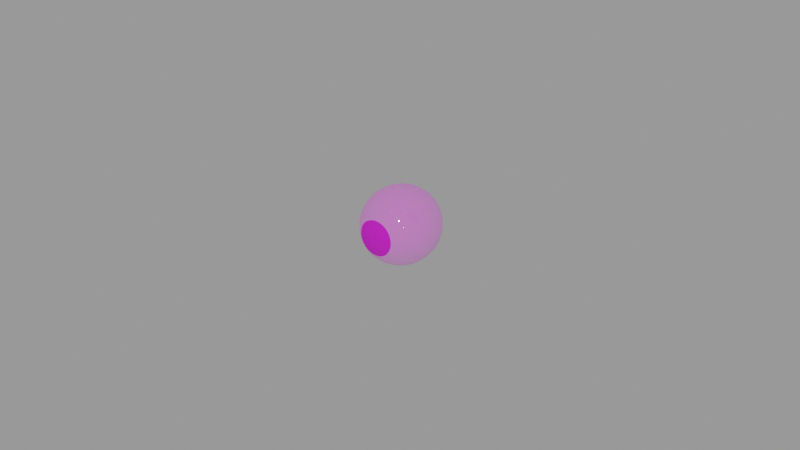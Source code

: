 # Source: eye_-_green_1K_7070adbb-625c-4259-a8e4-39b5cf498907.blend  (saved by Blender 2.92.15; exported with 4.5.12 LTS)
import bpy
from mathutils import Matrix  # noqa: F401  (used for matrix-valued properties, if any)

bpy.ops.wm.read_factory_settings(use_empty=True)
scene = bpy.context.scene
scene.name = 'upload'

# ---- collections
col_eye___green = bpy.data.collections.new('Eye - green'); scene.collection.children.link(col_eye___green)

# ---- images (referenced by path relative to the original .blend; pixels are not part of the script)
import os
ASSET_DIR = os.environ.get("B2B_ASSET_DIR", "")  # directory of the original .blend (textures are referenced by path, not embedded)
HERE = os.path.dirname(os.path.abspath(__file__))  # packed textures are extracted next to this script under _unpacked/

def load_image(name, relpath, width, height, colorspace="sRGB"):
    """Load a texture the original file referenced (path relative to the .blend, or extracted next to this script)."""
    p = next((c for c in (os.path.join(HERE, relpath), os.path.join(ASSET_DIR, relpath)) if relpath and os.path.exists(c)), "")
    if p:
        img = bpy.data.images.load(p, check_existing=True)
        img.name = name
    else:  # same state as the original file: an image datablock whose file is absent (Cycles renders it pink)
        img = bpy.data.images.new(name, width, height)
        img.source = "FILE"
        img.filepath = "//" + (relpath or name)
    img.colorspace_settings.name = colorspace
    return img
img_eyesight2_g00336_robinmixd_jpg = load_image('eyesight2_G00336_RobinmixD.jpg', 'textures_1k/eyesight2_G00336_RobinmixD.jpg', 1024, 1024, 'sRGB')
img_sclera_mask_jpg_001 = load_image('Sclera mask.jpg.001', 'textures_1k/Sclera mask.jpg', 1024, 1024, 'Non-Color')
img_sclera_color2bump_2_jpg = load_image('Sclera color2Bump 2.jpg', 'textures_1k/Sclera color2Bump 2.jpg', 1024, 1024, 'Non-Color')
img_sclera_color2_jpg_001 = load_image('Sclera color2.jpg.001', 'textures_1k/Sclera color2.jpg', 1024, 1024, 'sRGB')

# ---- materials (node trees are filled in below, after node groups)
mat_iris_001 = bpy.data.materials.new('Iris.001')
mat_iris_001.alpha_threshold = 0.0
mat_iris_001.use_transparent_shadow = False
mat_iris_001.roughness = 0.5
mat_eye_001 = bpy.data.materials.new('Eye.001')
mat_eye_001.surface_render_method = 'BLENDED'
mat_eye_001.blend_method = 'BLEND'
mat_eye_001.alpha_threshold = 0.0
mat_eye_001.use_transparency_overlap = False
mat_eye_001.show_transparent_back = False
mat_eye_001.use_transparent_shadow = False
mat_eye_001.roughness = 0.5

# ---- material node trees
mat_iris_001.use_nodes = True; mat_iris_001.node_tree.nodes.clear()
_N = mat_iris_001.node_tree.nodes; _L = mat_iris_001.node_tree.links
n0 = _N.new('ShaderNodeOutputMaterial'); n0.name = 'Material Output'; n0.location = (791, 56)
n1 = _N.new('ShaderNodeBsdfDiffuse'); n1.name = 'Diffuse BSDF'; n1.location = (473, 82)
n1.inputs[1].default_value = 0.07917
n2 = _N.new('ShaderNodeTexImage'); n2.name = 'Image Texture.001'; n2.location = (-78, 215)
n2.width = 140
n2.image = img_eyesight2_g00336_robinmixd_jpg
_L.new(n2.outputs[0], n1.inputs[0])
_L.new(n1.outputs[0], n0.inputs[0])
n0.is_active_output = True
mat_eye_001.use_nodes = True; mat_eye_001.node_tree.nodes.clear()
_N = mat_eye_001.node_tree.nodes; _L = mat_eye_001.node_tree.links
n0 = _N.new('ShaderNodeTexImage'); n0.name = 'Sclera mask.png.001'; n0.location = (-959, 721)
n0.label = 'Sclera mask.png.001'
n0.width = 320
n0.image = img_sclera_mask_jpg_001
n1 = _N.new('ShaderNodeTexCoord'); n1.name = 'Texture Coordinate'; n1.location = (-1190, 568)
n2 = _N.new('ShaderNodeBsdfTransparent'); n2.name = 'Transparent BSDF'; n2.location = (-521, 626)
n3 = _N.new('ShaderNodeMixShader'); n3.name = 'Mix Shader.003'; n3.location = (-233, 681)
n4 = _N.new('ShaderNodeAddShader'); n4.name = 'Add Shader.001'; n4.location = (126, 672)
n5 = _N.new('ShaderNodeOutputMaterial'); n5.name = 'Material Output'; n5.location = (341, 664)
n6 = _N.new('ShaderNodeBsdfDiffuse'); n6.name = 'Diffuse BSDF'; n6.location = (-552, 517)
n6.inputs[1].default_value = 0.03125
n7 = _N.new('ShaderNodeMixShader'); n7.name = 'Shader mischen'; n7.location = (-94, 497)
n8 = _N.new('ShaderNodeBump'); n8.name = 'Bump (Relief)'; n8.location = (-624, 304)
n8.inputs[0].default_value = 0.1091
n8.inputs[1].default_value = 0.1
n8.inputs[2].default_value = 1.0
n9 = _N.new('ShaderNodeBump'); n9.name = 'Bump (Relief).001'; n9.location = (-626, 122)
n9.inputs[0].default_value = 0.05
n9.inputs[1].default_value = 0.1
n9.inputs[2].default_value = 1.0
n10 = _N.new('ShaderNodeBsdfAnisotropic'); n10.name = 'Glossy BSDF'; n10.location = (-342, 217)
n10.distribution = 'BECKMANN'
n10.inputs[0].default_value = (0.06084, 0.06084, 0.06084, 1.0)
n10.inputs[1].default_value = 0.02478
n11 = _N.new('ShaderNodeBsdfAnisotropic'); n11.name = 'Glanz BSDF'; n11.location = (-339, 393)
n11.distribution = 'BECKMANN'
n11.inputs[0].default_value = (0.06125, 0.06125, 0.06125, 1.0)
n11.inputs[1].default_value = 0.06068
n12 = _N.new('ShaderNodeTexImage'); n12.name = 'Bildtexturen'; n12.location = (-1282, 210)
n12.width = 313
n12.image = img_sclera_color2bump_2_jpg
n13 = _N.new('ShaderNodeTexImage'); n13.name = 'Image Texture'; n13.location = (-929, 446)
n13.width = 269
n13.image = img_sclera_color2_jpg_001
_L.new(n1.outputs[2], n0.inputs[0])
_L.new(n13.outputs[0], n6.inputs[0])
_L.new(n2.outputs[0], n3.inputs[1])
_L.new(n3.outputs[0], n4.inputs[0])
_L.new(n4.outputs[0], n5.inputs[0])
_L.new(n0.outputs[0], n3.inputs[0])
_L.new(n6.outputs[0], n3.inputs[2])
_L.new(n12.outputs[0], n8.inputs[3])
_L.new(n8.outputs[0], n6.inputs[2])
_L.new(n9.outputs[0], n10.inputs[4])
_L.new(n12.outputs[0], n9.inputs[3])
_L.new(n7.outputs[0], n4.inputs[1])
_L.new(n0.outputs[0], n7.inputs[0])
_L.new(n10.outputs[0], n7.inputs[2])
_L.new(n11.outputs[0], n7.inputs[1])
n5.is_active_output = True

# ---- meshes
me_data_widowmaker_eyes_iris_002 = bpy.data.meshes.new('Data_Widowmaker_Eyes_Iris.002')
me_data_widowmaker_eyes_iris_002.from_pydata([(0.004218, -0.01131, -3.786e-08), (0.005758, -0.01104, -3.786e-08), (0.001766, -0.009567, -0.001019), (0.003653, -0.01131, -0.001982), (0.004987, -0.01104, -0.003029), (0.001019, -0.009567, -0.001766), (0.002109, -0.01131, -0.003508), (0.002879, -0.01104, -0.005026), (4.819e-09, -0.009567, -0.002039), (4.819e-09, -0.01131, -0.004218), (4.819e-09, -0.01104, -0.005758), (-0.001019, -0.009567, -0.001766), (-0.002109, -0.01131, -0.003508), (-0.002879, -0.01104, -0.005026), (-0.001766, -0.009567, -0.001019), (-0.003653, -0.01131, -0.001982), (-0.004987, -0.01104, -0.003029), (-0.002039, -0.009567, -3.786e-08), (-0.004218, -0.01131, -3.786e-08), (-0.005758, -0.01104, -3.786e-08), (-0.001766, -0.009567, 0.001019), (-0.003653, -0.01131, 0.001982), (-0.004987, -0.01104, 0.003028), (-0.001019, -0.009567, 0.001766), (-0.002109, -0.01131, 0.003508), (-0.002879, -0.01104, 0.005026), (4.819e-09, -0.009567, 0.002039), (4.819e-09, -0.01131, 0.004218), (4.819e-09, -0.01104, 0.005758), (9.929e-09, -0.009533, -3.786e-08), (0.001019, -0.009567, 0.001766), (0.002109, -0.01131, 0.003508), (0.002879, -0.01104, 0.005026), (0.001766, -0.009567, 0.001019), (0.003653, -0.01131, 0.001982), (0.004987, -0.01104, 0.003028), (0.002039, -0.009567, -3.786e-08), (0.005684, -0.01038, -3.786e-08), (0.004922, -0.01038, -0.002842), (0.002842, -0.01038, -0.004922), (4.819e-09, -0.01038, -0.005684), (-0.002842, -0.01038, -0.004922), (-0.004922, -0.01038, -0.002842), (-0.005684, -0.01038, -3.786e-08), (-0.004922, -0.01038, 0.002842), (-0.002842, -0.01038, 0.004922), (4.819e-09, -0.01038, 0.005684), (0.002842, -0.01038, 0.004922), (0.004922, -0.01038, 0.002842), (0.001729, -0.01045, -0.0009982), (0.0009981, -0.01045, -0.001729), (4.819e-09, -0.01045, -0.001996), (-0.0009981, -0.01045, -0.001729), (-0.001729, -0.01045, -0.0009982), (-0.001996, -0.01045, -3.786e-08), (-0.001729, -0.01045, 0.0009979), (-0.0009981, -0.01045, 0.001729), (4.819e-09, -0.01045, 0.001996), (0.0009981, -0.01045, 0.001729), (0.001729, -0.01045, 0.0009979), (0.001996, -0.01045, -3.786e-08), (0.00132, -0.01052, -0.0007621), (0.000762, -0.01052, -0.00132), (4.819e-09, -0.01052, -0.001524), (-0.000762, -0.01052, -0.00132), (-0.00132, -0.01052, -0.0007621), (-0.001524, -0.01052, -3.786e-08), (-0.00132, -0.01052, 0.0007619), (-0.000762, -0.01052, 0.00132), (4.819e-09, -0.01052, 0.001524), (0.000762, -0.01052, 0.00132), (0.00132, -0.01052, 0.0007619), (0.001524, -0.01052, -3.786e-08), (0.001543, -0.01004, -0.0008907), (0.0008907, -0.01004, -0.001543), (4.819e-09, -0.01004, -0.001781), (-0.0008907, -0.01004, -0.001543), (-0.001543, -0.01004, -0.0008907), (-0.001781, -0.01004, -3.786e-08), (-0.001543, -0.01004, 0.0008907), (-0.0008907, -0.01004, 0.001543), (4.819e-09, -0.01004, 0.001781), (0.0008907, -0.01004, 0.001543), (0.001543, -0.01004, 0.0008907), (0.001781, -0.01004, -3.786e-08), (0.004831, -0.0117, -3.786e-08), (0.007014, -0.01018, -3.786e-08), (0.008927, -0.008535, -3.786e-08), (0.0105, -0.006622, -3.786e-08), (0.01166, -0.004439, -3.786e-08), (0.01238, -0.002071, -3.786e-08), (0.01262, 0.0003919, -3.786e-08), (0.01238, 0.002855, -3.786e-08), (0.01166, 0.005223, -3.786e-08), (0.0105, 0.007406, -3.786e-08), (0.008927, 0.009319, -3.786e-08), (0.007014, 0.01089, -3.786e-08), (0.004831, 0.01206, -3.786e-08), (0.002133, -0.01278, -0.001232), (0.004184, -0.0117, -0.002416), (0.006074, -0.01018, -0.003507), (0.007731, -0.008535, -0.004463), (0.009091, -0.006622, -0.005249), (0.0101, -0.004439, -0.005832), (0.01072, -0.002071, -0.006191), (0.01093, 0.0003919, -0.006312), (0.01072, 0.002855, -0.006191), (0.0101, 0.005223, -0.005832), (0.009091, 0.007406, -0.005249), (0.007731, 0.009319, -0.004463), (0.006074, 0.01089, -0.003507), (0.004184, 0.01206, -0.002416), (0.002133, 0.01277, -0.001232), (0.001231, -0.01278, -0.002133), (0.002416, -0.0117, -0.004184), (0.003507, -0.01018, -0.006074), (0.004464, -0.008535, -0.007731), (0.005249, -0.006622, -0.009091), (0.005832, -0.004439, -0.0101), (0.006191, -0.002071, -0.01072), (0.006312, 0.0003919, -0.01093), (0.006191, 0.002855, -0.01072), (0.005832, 0.005223, -0.0101), (0.005249, 0.007406, -0.009091), (0.004464, 0.009319, -0.007731), (0.003507, 0.01089, -0.006074), (0.002416, 0.01206, -0.004184), (0.001231, 0.01277, -0.002133), (-5.402e-09, -0.01278, -0.002463), (-5.402e-09, -0.0117, -0.004831), (-5.402e-09, -0.01018, -0.007014), (-3.698e-09, -0.008535, -0.008927), (-3.698e-09, -0.006622, -0.0105), (-3.698e-09, -0.004439, -0.01166), (-3.698e-09, -0.002071, -0.01238), (-1.995e-09, 0.0003919, -0.01262), (-1.995e-09, 0.002855, -0.01238), (-1.995e-09, 0.005223, -0.01166), (-1.995e-09, 0.007406, -0.0105), (-1.995e-09, 0.009319, -0.008927), (-2.916e-10, 0.01089, -0.007014), (-2.916e-10, 0.01206, -0.004831), (-2.916e-10, 0.01277, -0.002463), (-0.001231, -0.01278, -0.002133), (-0.002416, -0.0117, -0.004184), (-0.003507, -0.01018, -0.006074), (-0.004464, -0.008535, -0.007731), (-0.005249, -0.006622, -0.009091), (-0.005832, -0.004439, -0.0101), (-0.006191, -0.002071, -0.01072), (-0.006312, 0.0003919, -0.01093), (-0.006191, 0.002855, -0.01072), (-0.005832, 0.005223, -0.0101), (-0.005249, 0.007406, -0.009091), (-0.004464, 0.009319, -0.007731), (-0.003507, 0.01089, -0.006074), (-0.002416, 0.01206, -0.004184), (-0.001231, 0.01277, -0.002133), (-0.002133, -0.01278, -0.001232), (-0.004184, -0.0117, -0.002416), (-0.006074, -0.01018, -0.003507), (-0.007731, -0.008535, -0.004463), (-0.009091, -0.006622, -0.005249), (-0.0101, -0.004439, -0.005832), (-0.01072, -0.002071, -0.006191), (-0.01093, 0.0003919, -0.006312), (-0.01072, 0.002855, -0.006191), (-0.0101, 0.005223, -0.005832), (-0.009091, 0.007406, -0.005249), (-0.007731, 0.009319, -0.004463), (-0.006074, 0.01089, -0.003507), (-0.004184, 0.01206, -0.002416), (-0.002133, 0.01277, -0.001232), (-2.916e-10, 0.01302, -3.786e-08), (-0.002463, -0.01278, -3.786e-08), (-0.004831, -0.0117, -3.786e-08), (-0.007014, -0.01018, -3.786e-08), (-0.008927, -0.008535, -3.786e-08), (-0.0105, -0.006622, -3.786e-08), (-0.01166, -0.004439, -3.786e-08), (-0.01238, -0.002071, -3.786e-08), (-0.01262, 0.0003919, -3.786e-08), (-0.01238, 0.002855, -3.786e-08), (-0.01166, 0.005223, -3.786e-08), (-0.0105, 0.007406, -3.786e-08), (-0.008927, 0.009319, -3.786e-08), (-0.007014, 0.01089, -3.786e-08), (-0.004831, 0.01206, -3.786e-08), (-0.002463, 0.01277, -3.786e-08), (-0.002133, -0.01278, 0.001231), (-0.004184, -0.0117, 0.002416), (-0.006074, -0.01018, 0.003507), (-0.007731, -0.008535, 0.004463), (-0.009091, -0.006622, 0.005249), (-0.0101, -0.004439, 0.005832), (-0.01072, -0.002071, 0.006191), (-0.01093, 0.0003919, 0.006312), (-0.01072, 0.002855, 0.006191), (-0.0101, 0.005223, 0.005832), (-0.009091, 0.007406, 0.005249), (-0.007731, 0.009319, 0.004463), (-0.006074, 0.01089, 0.003507), (-0.004184, 0.01206, 0.002416), (-0.002133, 0.01277, 0.001231), (-0.001231, -0.01278, 0.002133), (-0.002416, -0.0117, 0.004184), (-0.003507, -0.01018, 0.006074), (-0.004464, -0.008535, 0.007731), (-0.005249, -0.006622, 0.009091), (-0.005832, -0.004439, 0.0101), (-0.006191, -0.002071, 0.01072), (-0.006312, 0.0003919, 0.01093), (-0.006191, 0.002855, 0.01072), (-0.005832, 0.005223, 0.0101), (-0.005249, 0.007406, 0.009091), (-0.004464, 0.009319, 0.007731), (-0.003507, 0.01089, 0.006074), (-0.002416, 0.01206, 0.004184), (-0.001231, 0.01277, 0.002133), (-5.402e-09, -0.01278, 0.002463), (-5.402e-09, -0.0117, 0.004831), (-5.402e-09, -0.01018, 0.007014), (-3.698e-09, -0.008535, 0.008927), (3.115e-09, -0.006622, 0.0105), (-3.698e-09, -0.004439, 0.01166), (-3.698e-09, -0.002071, 0.01238), (-1.995e-09, 0.0003919, 0.01262), (-1.995e-09, 0.002855, 0.01238), (-1.995e-09, 0.005223, 0.01166), (4.819e-09, 0.007406, 0.0105), (-1.995e-09, 0.009319, 0.008927), (-2.916e-10, 0.01089, 0.007014), (-2.916e-10, 0.01206, 0.004831), (-2.916e-10, 0.01277, 0.002463), (1.412e-09, -0.01327, -3.786e-08), (0.001231, -0.01278, 0.002133), (0.002416, -0.0117, 0.004184), (0.003507, -0.01018, 0.006074), (0.004464, -0.008535, 0.007731), (0.005249, -0.006622, 0.009091), (0.005832, -0.004439, 0.0101), (0.006191, -0.002071, 0.01072), (0.006312, 0.0003919, 0.01093), (0.006191, 0.002855, 0.01072), (0.005832, 0.005223, 0.0101), (0.005249, 0.007406, 0.009091), (0.004464, 0.009319, 0.007731), (0.003507, 0.01089, 0.006074), (0.002416, 0.01206, 0.004184), (0.001231, 0.01277, 0.002133), (0.002133, -0.01278, 0.001231), (0.004184, -0.0117, 0.002416), (0.006074, -0.01018, 0.003507), (0.007731, -0.008535, 0.004463), (0.009091, -0.006622, 0.005249), (0.0101, -0.004439, 0.005832), (0.01072, -0.002071, 0.006191), (0.01093, 0.0003919, 0.006312), (0.01072, 0.002855, 0.006191), (0.0101, 0.005223, 0.005832), (0.009091, 0.007406, 0.005249), (0.007731, 0.009319, 0.004463), (0.006074, 0.01089, 0.003507), (0.004184, 0.01206, 0.002416), (0.002133, 0.01277, 0.001231), (0.002463, -0.01278, -3.786e-08), (0.002463, 0.01277, -3.786e-08), (0.005774, -0.01104, -3.786e-08), (0.005001, -0.01104, -0.002887), (0.002887, -0.01104, -0.005), (-5.402e-09, -0.01104, -0.005774), (-0.002887, -0.01104, -0.005), (-0.005001, -0.01104, -0.002887), (-0.005774, -0.01104, -3.786e-08), (-0.005001, -0.01104, 0.002887), (-0.002887, -0.01104, 0.005001), (-5.402e-09, -0.01104, 0.005774), (0.002887, -0.01104, 0.005001), (0.005001, -0.01104, 0.002887)], [], [(84, 36, 2, 73), (37, 0, 3, 38), (29, 11, 8, 5), (73, 2, 5, 74), (38, 3, 6, 39), (29, 17, 14, 11), (74, 5, 8, 75), (39, 6, 9, 40), (75, 8, 11, 76), (40, 9, 12, 41), (29, 23, 20, 17), (76, 11, 14, 77), (41, 12, 15, 42), (77, 14, 17, 78), (42, 15, 18, 43), (29, 30, 26, 23), (78, 17, 20, 79), (43, 18, 21, 44), (44, 21, 24, 45), (79, 20, 23, 80), (29, 36, 33, 30), (80, 23, 26, 81), (45, 24, 27, 46), (46, 27, 31, 47), (81, 26, 30, 82), (82, 30, 33, 83), (47, 31, 34, 48), (83, 33, 36, 84), (48, 34, 0, 37), (35, 48, 37, 1), (32, 47, 48, 35), (28, 46, 47, 32), (25, 45, 46, 28), (22, 44, 45, 25), (19, 43, 44, 22), (16, 42, 43, 19), (13, 41, 42, 16), (10, 40, 41, 13), (7, 39, 40, 10), (4, 38, 39, 7), (1, 37, 38, 4), (29, 5, 2, 36), (34, 59, 60, 0), (31, 58, 59, 34), (27, 57, 58, 31), (24, 56, 57, 27), (21, 55, 56, 24), (18, 54, 55, 21), (15, 53, 54, 18), (12, 52, 53, 15), (9, 51, 52, 12), (6, 50, 51, 9), (3, 49, 50, 6), (0, 60, 49, 3), (59, 71, 72, 60), (58, 70, 71, 59), (57, 69, 70, 58), (56, 68, 69, 57), (55, 67, 68, 56), (54, 66, 67, 55), (53, 65, 66, 54), (52, 64, 65, 53), (51, 63, 64, 52), (50, 62, 63, 51), (49, 61, 62, 50), (60, 72, 61, 49), (71, 83, 84, 72), (70, 82, 83, 71), (69, 81, 82, 70), (68, 80, 81, 69), (67, 79, 80, 68), (66, 78, 79, 67), (65, 77, 78, 66), (64, 76, 77, 65), (63, 75, 76, 64), (62, 74, 75, 63), (61, 73, 74, 62), (72, 84, 73, 61), (92, 91, 105, 106), (85, 265, 98, 99), (93, 92, 106, 107), (267, 85, 99, 268), (94, 93, 107, 108), (87, 86, 100, 101), (95, 94, 108, 109), (88, 87, 101, 102), (96, 95, 109, 110), (89, 88, 102, 103), (97, 96, 110, 111), (90, 89, 103, 104), (266, 97, 111, 112), (91, 90, 104, 105), (234, 143, 128, 113), (173, 266, 112), (105, 104, 119, 120), (173, 112, 127), (106, 105, 120, 121), (99, 98, 113, 114), (107, 106, 121, 122), (268, 99, 114, 269), (108, 107, 122, 123), (101, 100, 115, 116), (109, 108, 123, 124), (102, 101, 116, 117), (110, 109, 124, 125), (103, 102, 117, 118), (111, 110, 125, 126), (104, 103, 118, 119), (112, 111, 126, 127), (124, 123, 138, 139), (117, 116, 131, 132), (125, 124, 139, 140), (118, 117, 132, 133), (126, 125, 140, 141), (119, 118, 133, 134), (127, 126, 141, 142), (120, 119, 134, 135), (234, 174, 158, 143), (173, 127, 142), (121, 120, 135, 136), (114, 113, 128, 129), (122, 121, 136, 137), (269, 114, 129, 270), (123, 122, 137, 138), (116, 115, 130, 131), (173, 142, 157), (136, 135, 150, 151), (129, 128, 143, 144), (137, 136, 151, 152), (270, 129, 144, 271), (138, 137, 152, 153), (131, 130, 145, 146), (139, 138, 153, 154), (132, 131, 146, 147), (140, 139, 154, 155), (133, 132, 147, 148), (141, 140, 155, 156), (134, 133, 148, 149), (142, 141, 156, 157), (135, 134, 149, 150), (147, 146, 161, 162), (155, 154, 169, 170), (148, 147, 162, 163), (156, 155, 170, 171), (149, 148, 163, 164), (157, 156, 171, 172), (150, 149, 164, 165), (234, 204, 189, 174), (173, 157, 172), (151, 150, 165, 166), (144, 143, 158, 159), (152, 151, 166, 167), (271, 144, 159, 272), (153, 152, 167, 168), (146, 145, 160, 161), (154, 153, 168, 169), (166, 165, 181, 182), (159, 158, 174, 175), (167, 166, 182, 183), (272, 159, 175, 273), (168, 167, 183, 184), (161, 160, 176, 177), (169, 168, 184, 185), (162, 161, 177, 178), (170, 169, 185, 186), (163, 162, 178, 179), (171, 170, 186, 187), (164, 163, 179, 180), (172, 171, 187, 188), (165, 164, 180, 181), (173, 172, 188), (186, 185, 200, 201), (179, 178, 193, 194), (187, 186, 201, 202), (180, 179, 194, 195), (188, 187, 202, 203), (181, 180, 195, 196), (234, 235, 219, 204), (173, 188, 203), (182, 181, 196, 197), (175, 174, 189, 190), (183, 182, 197, 198), (273, 175, 190, 274), (184, 183, 198, 199), (177, 176, 191, 192), (185, 184, 199, 200), (178, 177, 192, 193), (198, 197, 212, 213), (274, 190, 205, 275), (199, 198, 213, 214), (192, 191, 206, 207), (200, 199, 214, 215), (193, 192, 207, 208), (201, 200, 215, 216), (194, 193, 208, 209), (202, 201, 216, 217), (195, 194, 209, 210), (203, 202, 217, 218), (196, 195, 210, 211), (173, 203, 218), (197, 196, 211, 212), (190, 189, 204, 205), (217, 216, 231, 232), (210, 209, 224, 225), (218, 217, 232, 233), (211, 210, 225, 226), (234, 265, 250, 235), (173, 218, 233), (212, 211, 226, 227), (205, 204, 219, 220), (213, 212, 227, 228), (275, 205, 220, 276), (214, 213, 228, 229), (207, 206, 221, 222), (215, 214, 229, 230), (208, 207, 222, 223), (216, 215, 230, 231), (209, 208, 223, 224), (276, 220, 236, 277), (229, 228, 244, 245), (222, 221, 237, 238), (230, 229, 245, 246), (223, 222, 238, 239), (231, 230, 246, 247), (224, 223, 239, 240), (232, 231, 247, 248), (225, 224, 240, 241), (233, 232, 248, 249), (226, 225, 241, 242), (173, 233, 249), (227, 226, 242, 243), (220, 219, 235, 236), (228, 227, 243, 244), (241, 240, 255, 256), (249, 248, 263, 264), (242, 241, 256, 257), (173, 249, 264), (243, 242, 257, 258), (236, 235, 250, 251), (244, 243, 258, 259), (277, 236, 251, 278), (245, 244, 259, 260), (238, 237, 252, 253), (246, 245, 260, 261), (239, 238, 253, 254), (247, 246, 261, 262), (240, 239, 254, 255), (248, 247, 262, 263), (260, 259, 93, 94), (253, 252, 86, 87), (261, 260, 94, 95), (254, 253, 87, 88), (262, 261, 95, 96), (255, 254, 88, 89), (263, 262, 96, 97), (256, 255, 89, 90), (264, 263, 97, 266), (257, 256, 90, 91), (173, 264, 266), (258, 257, 91, 92), (251, 250, 265, 85), (259, 258, 92, 93), (278, 251, 85, 267), (252, 278, 267, 86), (237, 277, 278, 252), (221, 276, 277, 237), (206, 275, 276, 221), (191, 274, 275, 206), (176, 273, 274, 191), (160, 272, 273, 176), (145, 271, 272, 160), (130, 270, 271, 145), (115, 269, 270, 130), (100, 268, 269, 115), (86, 267, 268, 100), (234, 113, 98, 265)])
me_data_widowmaker_eyes_iris_002.polygons.foreach_set('use_smooth', [True] * 276)
me_data_widowmaker_eyes_iris_002.polygons.foreach_set('material_index', [0, 0, 0, 0, 0, 0, 0, 0, 0, 0, 0, 0, 0, 0, 0, 0, 0, 0, 0, 0, 0, 0, 0, 0, 0, 0, 0, 0, 0, 0, 0, 0, 0, 0, 0, 0, 0, 0, 0, 0, 0, 0, 0, 0, 0, 0, 0, 0, 0, 0, 0, 0, 0, 0, 0, 0, 0, 0, 0, 0, 0, 0, 0, 0, 0, 0, 0, 0, 0, 0, 0, 0, 0, 0, 0, 0, 0, 0, 1, 1, 1, 1, 1, 1, 1, 1, 1, 1, 1, 1, 1, 1, 1, 1, 1, 1, 1, 1, 1, 1, 1, 1, 1, 1, 1, 1, 1, 1, 1, 1, 1, 1, 1, 1, 1, 1, 1, 1, 1, 1, 1, 1, 1, 1, 1, 1, 1, 1, 1, 1, 1, 1, 1, 1, 1, 1, 1, 1, 1, 1, 1, 1, 1, 1, 1, 1, 1, 1, 1, 1, 1, 1, 1, 1, 1, 1, 1, 1, 1, 1, 1, 1, 1, 1, 1, 1, 1, 1, 1, 1, 1, 1, 1, 1, 1, 1, 1, 1, 1, 1, 1, 1, 1, 1, 1, 1, 1, 1, 1, 1, 1, 1, 1, 1, 1, 1, 1, 1, 1, 1, 1, 1, 1, 1, 1, 1, 1, 1, 1, 1, 1, 1, 1, 1, 1, 1, 1, 1, 1, 1, 1, 1, 1, 1, 1, 1, 1, 1, 1, 1, 1, 1, 1, 1, 1, 1, 1, 1, 1, 1, 1, 1, 1, 1, 1, 1, 1, 1, 1, 1, 1, 1, 1, 1, 1, 1, 1, 1, 1, 1, 1, 1, 1, 1, 1, 1, 1, 1, 1, 1, 1, 1, 1, 1, 1, 1])
_uv = me_data_widowmaker_eyes_iris_002.uv_layers.new(name='UVMap')
_uv.uv.foreach_set('vector', [0.4851, 0.5138, 0.4893, 0.51, 0.4959, 0.5142, 0.4943, 0.5195, 9.997e-05, 0.3655, 0.1501, 0.4059, 0.151, 0.5826, 9.997e-05, 0.6343, 0.5, 0.4995, 0.5145, 0.5035, 0.5107, 0.5104, 0.5038, 0.5141, 0.4943, 0.5195, 0.4959, 0.5142, 0.5038, 0.5141, 0.505, 0.5195, 9.997e-05, 0.6343, 0.151, 0.5826, 0.2452, 0.7451, 0.1348, 0.8661, 0.5, 0.4995, 0.5107, 0.489, 0.5148, 0.4957, 0.5145, 0.5035, 0.505, 0.5195, 0.5038, 0.5141, 0.5107, 0.5104, 0.5144, 0.5144, 0.1348, 0.8661, 0.2452, 0.7451, 0.4053, 0.8513, 0.3656, 0.9987, 0.5144, 0.5144, 0.5107, 0.5104, 0.5145, 0.5035, 0.5199, 0.5052, 0.3656, 0.9987, 0.4053, 0.8513, 0.5971, 0.8398, 0.6319, 0.9999, 0.5, 0.4995, 0.4962, 0.4849, 0.5041, 0.4848, 0.5107, 0.489, 0.5199, 0.5052, 0.5145, 0.5035, 0.5148, 0.4957, 0.5202, 0.4945, 0.6319, 0.9999, 0.5971, 0.8398, 0.7601, 0.7465, 0.8648, 0.867, 0.5202, 0.4945, 0.5148, 0.4957, 0.5107, 0.489, 0.5149, 0.4851, 0.8648, 0.867, 0.7601, 0.7465, 0.8496, 0.5941, 0.9997, 0.6344, 0.5, 0.4995, 0.4855, 0.4955, 0.4893, 0.4886, 0.4962, 0.4849, 0.5149, 0.4851, 0.5107, 0.489, 0.5041, 0.4848, 0.5057, 0.4795, 0.9997, 0.6344, 0.8496, 0.5941, 0.8487, 0.4173, 0.9997, 0.3655, 0.9997, 0.3655, 0.8487, 0.4173, 0.7545, 0.2548, 0.8649, 0.1337, 0.5057, 0.4795, 0.5041, 0.4848, 0.4962, 0.4849, 0.495, 0.4794, 0.5, 0.4995, 0.4893, 0.51, 0.4852, 0.5033, 0.4855, 0.4955, 0.495, 0.4794, 0.4962, 0.4849, 0.4893, 0.4886, 0.4856, 0.4845, 0.8649, 0.1337, 0.7545, 0.2548, 0.5943, 0.1486, 0.634, 0.001134, 0.634, 0.001134, 0.5943, 0.1486, 0.4026, 0.1602, 0.3677, 9.997e-05, 0.4856, 0.4845, 0.4893, 0.4886, 0.4855, 0.4955, 0.4801, 0.4938, 0.4801, 0.4938, 0.4855, 0.4955, 0.4852, 0.5033, 0.4798, 0.5045, 0.3677, 9.997e-05, 0.4026, 0.1602, 0.2396, 0.2535, 0.1349, 0.133, 0.4798, 0.5045, 0.4852, 0.5033, 0.4893, 0.51, 0.4851, 0.5138, 0.1349, 0.133, 0.2396, 0.2535, 0.1501, 0.4059, 9.997e-05, 0.3655, 0.4697, 0.4697, 0.4726, 0.4736, 0.4644, 0.4902, 0.4596, 0.4891, 0.4873, 0.4595, 0.4883, 0.464, 0.4726, 0.4736, 0.4697, 0.4697, 0.5073, 0.4599, 0.5061, 0.4641, 0.4883, 0.464, 0.4873, 0.4595, 0.5249, 0.4699, 0.5217, 0.4733, 0.5061, 0.4641, 0.5073, 0.4599, 0.5356, 0.4876, 0.5311, 0.4898, 0.5217, 0.4733, 0.5249, 0.4699, 0.5356, 0.51, 0.5308, 0.5088, 0.5311, 0.4898, 0.5356, 0.4876, 0.5255, 0.5294, 0.5226, 0.5254, 0.5308, 0.5088, 0.5356, 0.51, 0.5079, 0.5396, 0.5069, 0.535, 0.5226, 0.5254, 0.5255, 0.5294, 0.4879, 0.5391, 0.489, 0.535, 0.5069, 0.535, 0.5079, 0.5396, 0.4703, 0.5292, 0.4735, 0.5257, 0.489, 0.535, 0.4879, 0.5391, 0.4596, 0.5114, 0.4641, 0.5092, 0.4735, 0.5257, 0.4703, 0.5292, 0.4596, 0.4891, 0.4644, 0.4902, 0.4641, 0.5092, 0.4596, 0.5114, 0.5, 0.4995, 0.5038, 0.5141, 0.4959, 0.5142, 0.4893, 0.51, 0.2396, 0.2535, 0.3838, 0.3835, 0.3408, 0.4572, 0.1501, 0.4059, 0.4026, 0.1602, 0.4576, 0.3415, 0.3838, 0.3835, 0.2396, 0.2535, 0.5943, 0.1486, 0.5426, 0.341, 0.4576, 0.3415, 0.4026, 0.1602, 0.7545, 0.2548, 0.616, 0.384, 0.5426, 0.341, 0.5943, 0.1486, 0.8487, 0.4173, 0.6587, 0.4574, 0.616, 0.384, 0.7545, 0.2548, 0.8496, 0.5941, 0.6589, 0.5428, 0.6587, 0.4574, 0.8487, 0.4173, 0.7601, 0.7465, 0.6159, 0.6165, 0.6589, 0.5428, 0.8496, 0.5941, 0.5971, 0.8398, 0.5422, 0.6585, 0.6159, 0.6165, 0.7601, 0.7465, 0.4053, 0.8513, 0.457, 0.6589, 0.5422, 0.6585, 0.5971, 0.8398, 0.2452, 0.7451, 0.3838, 0.6158, 0.457, 0.6589, 0.4053, 0.8513, 0.151, 0.5826, 0.341, 0.5425, 0.3838, 0.6158, 0.2452, 0.7451, 0.1501, 0.4059, 0.3408, 0.4572, 0.341, 0.5425, 0.151, 0.5826, 0.3838, 0.3835, 0.4114, 0.4114, 0.3788, 0.4675, 0.3408, 0.4572, 0.4576, 0.3415, 0.4676, 0.3792, 0.4114, 0.4114, 0.3838, 0.3835, 0.5426, 0.341, 0.5323, 0.3791, 0.4676, 0.3792, 0.4576, 0.3415, 0.616, 0.384, 0.5884, 0.4115, 0.5323, 0.3791, 0.5426, 0.341, 0.6587, 0.4574, 0.6207, 0.4675, 0.5884, 0.4115, 0.616, 0.384, 0.6589, 0.5428, 0.6208, 0.5325, 0.6207, 0.4675, 0.6587, 0.4574, 0.6159, 0.6165, 0.5882, 0.5886, 0.6208, 0.5325, 0.6589, 0.5428, 0.5422, 0.6585, 0.5321, 0.6208, 0.5882, 0.5886, 0.6159, 0.6165, 0.457, 0.6589, 0.4674, 0.6209, 0.5321, 0.6208, 0.5422, 0.6585, 0.3838, 0.6158, 0.4114, 0.5883, 0.4674, 0.6209, 0.457, 0.6589, 0.341, 0.5425, 0.379, 0.5323, 0.4114, 0.5883, 0.3838, 0.6158, 0.3408, 0.4572, 0.3788, 0.4675, 0.379, 0.5323, 0.341, 0.5425, 0.4716, 0.5068, 0.4798, 0.5045, 0.4851, 0.5138, 0.4791, 0.5201, 0.4717, 0.4917, 0.4801, 0.4938, 0.4798, 0.5045, 0.4716, 0.5068, 0.4794, 0.4785, 0.4856, 0.4845, 0.4801, 0.4938, 0.4717, 0.4917, 0.4926, 0.4711, 0.495, 0.4794, 0.4856, 0.4845, 0.4794, 0.4785, 0.5079, 0.4712, 0.5057, 0.4795, 0.495, 0.4794, 0.4926, 0.4711, 0.5209, 0.4789, 0.5149, 0.4851, 0.5057, 0.4795, 0.5079, 0.4712, 0.5284, 0.4921, 0.5202, 0.4945, 0.5149, 0.4851, 0.5209, 0.4789, 0.5283, 0.5073, 0.5199, 0.5052, 0.5202, 0.4945, 0.5284, 0.4921, 0.5206, 0.5204, 0.5144, 0.5144, 0.5199, 0.5052, 0.5283, 0.5073, 0.5074, 0.5279, 0.505, 0.5195, 0.5144, 0.5144, 0.5206, 0.5204, 0.4921, 0.5278, 0.4943, 0.5195, 0.505, 0.5195, 0.5074, 0.5279, 0.4791, 0.5201, 0.4851, 0.5138, 0.4943, 0.5195, 0.4921, 0.5278, 0.9512, 0.6091, 0.9975, 0.6345, 0.9308, 0.8653, 0.8971, 0.7971, 0.204, 0.5264, 0.2281, 0.5129, 0.234, 0.532, 0.2166, 0.5676, 0.9124, 0.5872, 0.9512, 0.6091, 0.8971, 0.7971, 0.869, 0.7393, 0.1916, 0.5333, 0.204, 0.5264, 0.2166, 0.5676, 0.2076, 0.5861, 0.8789, 0.5684, 0.9124, 0.5872, 0.869, 0.7393, 0.8447, 0.6896, 0.1486, 0.5567, 0.1762, 0.5419, 0.1964, 0.6089, 0.1762, 0.6494, 0.8492, 0.5521, 0.8789, 0.5684, 0.8447, 0.6896, 0.823, 0.6457, 0.1187, 0.5724, 0.1486, 0.5567, 0.1762, 0.6494, 0.1542, 0.6928, 0.8222, 0.5376, 0.8492, 0.5521, 0.823, 0.6457, 0.8033, 0.6061, 0.08484, 0.5897, 0.1187, 0.5724, 0.1542, 0.6928, 0.1292, 0.7417, 0.7969, 0.5246, 0.8222, 0.5376, 0.8033, 0.6061, 0.7847, 0.5696, 0.04556, 0.6097, 0.08484, 0.5897, 0.1292, 0.7417, 0.1002, 0.7983, 0.7727, 0.5126, 0.7969, 0.5246, 0.7847, 0.5696, 0.7667, 0.535, -0.001071, 0.634, 0.04556, 0.6097, 0.1002, 0.7983, 0.0659, 0.866, 0.2489, 0.5001, 0.2648, 0.5297, 0.2553, 0.5417, 0.244, 0.5425, 0.7488, 0.5012, 0.7727, 0.5126, 0.7667, 0.535, 0.0659, 0.866, 0.1002, 0.7983, 0.1947, 0.907, 0.1819, 0.9999, 0.7488, 0.5012, 0.7667, 0.535, 0.7558, 0.5484, 0.8971, 0.7971, 0.9308, 0.8653, 0.8154, 0.9986, 0.8033, 0.9058, 0.2166, 0.5676, 0.234, 0.532, 0.244, 0.5425, 0.2378, 0.5908, 0.869, 0.7393, 0.8971, 0.7971, 0.8033, 0.9058, 0.7934, 0.8276, 0.2076, 0.5861, 0.2166, 0.5676, 0.2378, 0.5908, 0.2346, 0.6158, 0.8447, 0.6896, 0.869, 0.7393, 0.7934, 0.8276, 0.7847, 0.7602, 0.1762, 0.6494, 0.1964, 0.6089, 0.2306, 0.6468, 0.2233, 0.702, 0.823, 0.6457, 0.8447, 0.6896, 0.7847, 0.7602, 0.777, 0.7006, 0.1542, 0.6928, 0.1762, 0.6494, 0.2233, 0.702, 0.2151, 0.7616, 0.8033, 0.6061, 0.823, 0.6457, 0.777, 0.7006, 0.7697, 0.6466, 0.1292, 0.7417, 0.1542, 0.6928, 0.2151, 0.7616, 0.2056, 0.8289, 0.7847, 0.5696, 0.8033, 0.6061, 0.7697, 0.6466, 0.7628, 0.5963, 0.1002, 0.7983, 0.1292, 0.7417, 0.2056, 0.8289, 0.1947, 0.907, 0.7667, 0.535, 0.7847, 0.5696, 0.7628, 0.5963, 0.7558, 0.5484, 0.777, 0.7006, 0.7847, 0.7602, 0.7152, 0.7615, 0.7234, 0.7021, 0.2151, 0.7616, 0.2233, 0.702, 0.2772, 0.7005, 0.285, 0.7604, 0.7697, 0.6466, 0.777, 0.7006, 0.7234, 0.7021, 0.7306, 0.648, 0.2056, 0.8289, 0.2151, 0.7616, 0.285, 0.7604, 0.2936, 0.8281, 0.7628, 0.5963, 0.7697, 0.6466, 0.7306, 0.648, 0.7371, 0.5976, 0.1947, 0.907, 0.2056, 0.8289, 0.2936, 0.8281, 0.3036, 0.9066, 0.7558, 0.5484, 0.7628, 0.5963, 0.7371, 0.5976, 0.7431, 0.5491, 0.1819, 0.9999, 0.1947, 0.907, 0.3036, 0.9066, 0.3158, 0.9999, 0.2489, 0.5001, 0.2696, 0.4873, 0.2701, 0.5098, 0.2648, 0.5297, 0.7488, 0.5012, 0.7558, 0.5484, 0.7431, 0.5491, 0.8033, 0.9058, 0.8154, 0.9986, 0.6822, 0.9986, 0.6949, 0.9061, 0.2378, 0.5908, 0.244, 0.5425, 0.2553, 0.5417, 0.262, 0.5897, 0.7934, 0.8276, 0.8033, 0.9058, 0.6949, 0.9061, 0.7058, 0.8285, 0.2346, 0.6158, 0.2378, 0.5908, 0.262, 0.5897, 0.2654, 0.6145, 0.7847, 0.7602, 0.7934, 0.8276, 0.7058, 0.8285, 0.7152, 0.7615, 0.2233, 0.702, 0.2306, 0.6468, 0.2698, 0.6454, 0.2772, 0.7005, 0.7488, 0.5012, 0.7431, 0.5491, 0.7319, 0.537, 0.6949, 0.9061, 0.6822, 0.9986, 0.5668, 0.8653, 0.6009, 0.798, 0.262, 0.5897, 0.2553, 0.5417, 0.2648, 0.5297, 0.2826, 0.5645, 0.7058, 0.8285, 0.6949, 0.9061, 0.6009, 0.798, 0.6298, 0.7416, 0.2654, 0.6145, 0.262, 0.5897, 0.2826, 0.5645, 0.2918, 0.5826, 0.7152, 0.7615, 0.7058, 0.8285, 0.6298, 0.7416, 0.6546, 0.693, 0.2772, 0.7005, 0.2698, 0.6454, 0.3033, 0.605, 0.3235, 0.6453, 0.7234, 0.7021, 0.7152, 0.7615, 0.6546, 0.693, 0.6766, 0.6498, 0.285, 0.7604, 0.2772, 0.7005, 0.3235, 0.6453, 0.3452, 0.6894, 0.7306, 0.648, 0.7234, 0.7021, 0.6766, 0.6498, 0.6963, 0.6102, 0.2936, 0.8281, 0.285, 0.7604, 0.3452, 0.6894, 0.3696, 0.7394, 0.7371, 0.5976, 0.7306, 0.648, 0.6963, 0.6102, 0.7146, 0.573, 0.3036, 0.9066, 0.2936, 0.8281, 0.3696, 0.7394, 0.3979, 0.7974, 0.7431, 0.5491, 0.7371, 0.5976, 0.7146, 0.573, 0.7319, 0.537, 0.3158, 0.9999, 0.3036, 0.9066, 0.3979, 0.7974, 0.4318, 0.866, 0.3452, 0.6894, 0.3235, 0.6453, 0.3498, 0.5512, 0.3796, 0.5676, 0.6963, 0.6102, 0.6766, 0.6498, 0.6491, 0.5577, 0.6761, 0.5432, 0.3696, 0.7394, 0.3452, 0.6894, 0.3796, 0.5676, 0.4133, 0.5865, 0.7146, 0.573, 0.6963, 0.6102, 0.6761, 0.5432, 0.7012, 0.5292, 0.3979, 0.7974, 0.3696, 0.7394, 0.4133, 0.5865, 0.4523, 0.6085, 0.7319, 0.537, 0.7146, 0.573, 0.7012, 0.5292, 0.7252, 0.5154, 0.4318, 0.866, 0.3979, 0.7974, 0.4523, 0.6085, 0.4988, 0.634, 0.2489, 0.5001, 0.2537, 0.4577, 0.2637, 0.4682, 0.2696, 0.4873, 0.7488, 0.5012, 0.7319, 0.537, 0.7252, 0.5154, 0.6009, 0.798, 0.5668, 0.8653, 0.5001, 0.6345, 0.5465, 0.6103, 0.2826, 0.5645, 0.2648, 0.5297, 0.2701, 0.5098, 0.2942, 0.5221, 0.6298, 0.7416, 0.6009, 0.798, 0.5465, 0.6103, 0.5856, 0.5904, 0.2918, 0.5826, 0.2826, 0.5645, 0.2942, 0.5221, 0.3067, 0.5286, 0.6546, 0.693, 0.6298, 0.7416, 0.5856, 0.5904, 0.6193, 0.5732, 0.3235, 0.6453, 0.3033, 0.605, 0.3222, 0.5365, 0.3498, 0.5512, 0.6766, 0.6498, 0.6546, 0.693, 0.6193, 0.5732, 0.6491, 0.5577, 0.5465, 0.6103, 0.5001, 0.6345, 0.5001, 0.368, 0.5463, 0.3934, 0.2942, 0.5221, 0.2701, 0.5098, 0.2696, 0.4873, 0.2937, 0.4738, 0.5856, 0.5904, 0.5465, 0.6103, 0.5463, 0.3934, 0.5852, 0.4153, 0.3067, 0.5286, 0.2942, 0.5221, 0.2937, 0.4738, 0.3061, 0.4669, 0.6193, 0.5732, 0.5856, 0.5904, 0.5852, 0.4153, 0.6187, 0.434, 0.3498, 0.5512, 0.3222, 0.5365, 0.3215, 0.4583, 0.3491, 0.4434, 0.6491, 0.5577, 0.6193, 0.5732, 0.6187, 0.434, 0.6483, 0.4504, 0.3796, 0.5676, 0.3498, 0.5512, 0.3491, 0.4434, 0.379, 0.4278, 0.6761, 0.5432, 0.6491, 0.5577, 0.6483, 0.4504, 0.6754, 0.4649, 0.4133, 0.5865, 0.3796, 0.5676, 0.379, 0.4278, 0.4129, 0.4105, 0.7012, 0.5292, 0.6761, 0.5432, 0.6754, 0.4649, 0.7006, 0.4779, 0.4523, 0.6085, 0.4133, 0.5865, 0.4129, 0.4105, 0.4521, 0.3905, 0.7252, 0.5154, 0.7012, 0.5292, 0.7006, 0.4779, 0.7248, 0.4899, 0.4988, 0.634, 0.4523, 0.6085, 0.4521, 0.3905, 0.4988, 0.3662, 0.7488, 0.5012, 0.7252, 0.5154, 0.7248, 0.4899, 0.6754, 0.4649, 0.6483, 0.4504, 0.6745, 0.3568, 0.6943, 0.3964, 0.4129, 0.4105, 0.379, 0.4278, 0.3435, 0.3073, 0.3685, 0.2585, 0.7006, 0.4779, 0.6754, 0.4649, 0.6943, 0.3964, 0.7129, 0.4329, 0.4521, 0.3905, 0.4129, 0.4105, 0.3685, 0.2585, 0.3975, 0.2019, 0.7248, 0.4899, 0.7006, 0.4779, 0.7129, 0.4329, 0.7309, 0.4675, 0.4988, 0.3662, 0.4521, 0.3905, 0.3975, 0.2019, 0.4318, 0.1342, 0.2489, 0.5001, 0.2329, 0.4705, 0.2424, 0.4585, 0.2537, 0.4577, 0.7488, 0.5012, 0.7248, 0.4899, 0.7309, 0.4675, 0.5463, 0.3934, 0.5001, 0.368, 0.5667, 0.1372, 0.6004, 0.2054, 0.2937, 0.4738, 0.2696, 0.4873, 0.2637, 0.4682, 0.2811, 0.4325, 0.5852, 0.4153, 0.5463, 0.3934, 0.6004, 0.2054, 0.6286, 0.2632, 0.3061, 0.4669, 0.2937, 0.4738, 0.2811, 0.4325, 0.2901, 0.4141, 0.6187, 0.434, 0.5852, 0.4153, 0.6286, 0.2632, 0.6529, 0.3129, 0.3491, 0.4434, 0.3215, 0.4583, 0.3013, 0.3912, 0.3215, 0.3508, 0.6483, 0.4504, 0.6187, 0.434, 0.6529, 0.3129, 0.6745, 0.3568, 0.379, 0.4278, 0.3491, 0.4434, 0.3215, 0.3508, 0.3435, 0.3073, 0.6286, 0.2632, 0.6004, 0.2054, 0.6942, 0.09671, 0.7042, 0.1749, 0.2901, 0.4141, 0.2811, 0.4325, 0.2599, 0.4093, 0.2631, 0.3844, 0.6529, 0.3129, 0.6286, 0.2632, 0.7042, 0.1749, 0.7128, 0.2423, 0.3215, 0.3508, 0.3013, 0.3912, 0.2671, 0.3534, 0.2744, 0.2982, 0.6745, 0.3568, 0.6529, 0.3129, 0.7128, 0.2423, 0.7206, 0.3019, 0.3435, 0.3073, 0.3215, 0.3508, 0.2744, 0.2982, 0.2826, 0.2385, 0.6943, 0.3964, 0.6745, 0.3568, 0.7206, 0.3019, 0.7278, 0.3559, 0.3685, 0.2585, 0.3435, 0.3073, 0.2826, 0.2385, 0.2921, 0.1712, 0.7129, 0.4329, 0.6943, 0.3964, 0.7278, 0.3559, 0.7348, 0.4062, 0.3975, 0.2019, 0.3685, 0.2585, 0.2921, 0.1712, 0.303, 0.09319, 0.7309, 0.4675, 0.7129, 0.4329, 0.7348, 0.4062, 0.7417, 0.4541, 0.4318, 0.1342, 0.3975, 0.2019, 0.303, 0.09319, 0.3158, 0.0002858, 0.7488, 0.5012, 0.7309, 0.4675, 0.7417, 0.4541, 0.6004, 0.2054, 0.5667, 0.1372, 0.6822, 0.003929, 0.6942, 0.09671, 0.2811, 0.4325, 0.2637, 0.4682, 0.2537, 0.4577, 0.2599, 0.4093, 0.7348, 0.4062, 0.7278, 0.3559, 0.767, 0.3544, 0.7604, 0.4049, 0.303, 0.09319, 0.2921, 0.1712, 0.2041, 0.1721, 0.1941, 0.09353, 0.7417, 0.4541, 0.7348, 0.4062, 0.7604, 0.4049, 0.7545, 0.4533, 0.3158, 0.0002858, 0.303, 0.09319, 0.1941, 0.09353, 0.1819, 0.0002858, 0.2489, 0.5001, 0.2281, 0.5129, 0.2276, 0.4904, 0.2329, 0.4705, 0.7488, 0.5012, 0.7417, 0.4541, 0.7545, 0.4533, 0.6942, 0.09671, 0.6822, 0.003929, 0.8154, 0.003929, 0.8027, 0.09637, 0.2599, 0.4093, 0.2537, 0.4577, 0.2424, 0.4585, 0.2357, 0.4105, 0.7042, 0.1749, 0.6942, 0.09671, 0.8027, 0.09637, 0.7918, 0.174, 0.2631, 0.3844, 0.2599, 0.4093, 0.2357, 0.4105, 0.2323, 0.3856, 0.7128, 0.2423, 0.7042, 0.1749, 0.7918, 0.174, 0.7824, 0.241, 0.2744, 0.2982, 0.2671, 0.3534, 0.2279, 0.3548, 0.2205, 0.2997, 0.7206, 0.3019, 0.7128, 0.2423, 0.7824, 0.241, 0.7742, 0.3004, 0.2826, 0.2385, 0.2744, 0.2982, 0.2205, 0.2997, 0.2127, 0.2398, 0.7278, 0.3559, 0.7206, 0.3019, 0.7742, 0.3004, 0.767, 0.3544, 0.2921, 0.1712, 0.2826, 0.2385, 0.2127, 0.2398, 0.2041, 0.1721, 0.2323, 0.3856, 0.2357, 0.4105, 0.2151, 0.4356, 0.2059, 0.4176, 0.7824, 0.241, 0.7918, 0.174, 0.8678, 0.2608, 0.8429, 0.3095, 0.2205, 0.2997, 0.2279, 0.3548, 0.1944, 0.3952, 0.1742, 0.3549, 0.7742, 0.3004, 0.7824, 0.241, 0.8429, 0.3095, 0.821, 0.3527, 0.2127, 0.2398, 0.2205, 0.2997, 0.1742, 0.3549, 0.1525, 0.3108, 0.767, 0.3544, 0.7742, 0.3004, 0.821, 0.3527, 0.8012, 0.3923, 0.2041, 0.1721, 0.2127, 0.2398, 0.1525, 0.3108, 0.1281, 0.2608, 0.7604, 0.4049, 0.767, 0.3544, 0.8012, 0.3923, 0.783, 0.4295, 0.1941, 0.09353, 0.2041, 0.1721, 0.1281, 0.2608, 0.09976, 0.2028, 0.7545, 0.4533, 0.7604, 0.4049, 0.783, 0.4295, 0.7657, 0.4654, 0.1819, 0.0002858, 0.1941, 0.09353, 0.09976, 0.2028, 0.06592, 0.1342, 0.7488, 0.5012, 0.7545, 0.4533, 0.7657, 0.4654, 0.8027, 0.09637, 0.8154, 0.003929, 0.9308, 0.1372, 0.8967, 0.2045, 0.2357, 0.4105, 0.2424, 0.4585, 0.2329, 0.4705, 0.2151, 0.4356, 0.7918, 0.174, 0.8027, 0.09637, 0.8967, 0.2045, 0.8678, 0.2608, 0.09976, 0.2028, 0.1281, 0.2608, 0.08442, 0.4137, 0.0454, 0.3917, 0.7657, 0.4654, 0.783, 0.4295, 0.7963, 0.4733, 0.7724, 0.4871, 0.06592, 0.1342, 0.09976, 0.2028, 0.0454, 0.3917, -0.001053, 0.3661, 0.7488, 0.5012, 0.7657, 0.4654, 0.7724, 0.4871, 0.8967, 0.2045, 0.9308, 0.1372, 0.9974, 0.368, 0.9511, 0.3922, 0.2151, 0.4356, 0.2329, 0.4705, 0.2276, 0.4904, 0.2035, 0.478, 0.8678, 0.2608, 0.8967, 0.2045, 0.9511, 0.3922, 0.912, 0.4121, 0.2059, 0.4176, 0.2151, 0.4356, 0.2035, 0.478, 0.191, 0.4716, 0.8429, 0.3095, 0.8678, 0.2608, 0.912, 0.4121, 0.8783, 0.4293, 0.1742, 0.3549, 0.1944, 0.3952, 0.1755, 0.4637, 0.1479, 0.4489, 0.821, 0.3527, 0.8429, 0.3095, 0.8783, 0.4293, 0.8485, 0.4448, 0.1525, 0.3108, 0.1742, 0.3549, 0.1479, 0.4489, 0.1181, 0.4325, 0.8012, 0.3923, 0.821, 0.3527, 0.8485, 0.4448, 0.8214, 0.4593, 0.1281, 0.2608, 0.1525, 0.3108, 0.1181, 0.4325, 0.08442, 0.4137, 0.783, 0.4295, 0.8012, 0.3923, 0.8214, 0.4593, 0.7963, 0.4733, 0.8783, 0.4293, 0.912, 0.4121, 0.9124, 0.5872, 0.8789, 0.5684, 0.1479, 0.4489, 0.1755, 0.4637, 0.1762, 0.5419, 0.1486, 0.5567, 0.8485, 0.4448, 0.8783, 0.4293, 0.8789, 0.5684, 0.8492, 0.5521, 0.1181, 0.4325, 0.1479, 0.4489, 0.1486, 0.5567, 0.1187, 0.5724, 0.8214, 0.4593, 0.8485, 0.4448, 0.8492, 0.5521, 0.8222, 0.5376, 0.08442, 0.4137, 0.1181, 0.4325, 0.1187, 0.5724, 0.08484, 0.5897, 0.7963, 0.4733, 0.8214, 0.4593, 0.8222, 0.5376, 0.7969, 0.5246, 0.0454, 0.3917, 0.08442, 0.4137, 0.08484, 0.5897, 0.04556, 0.6097, 0.7724, 0.4871, 0.7963, 0.4733, 0.7969, 0.5246, 0.7727, 0.5126, -0.001053, 0.3661, 0.0454, 0.3917, 0.04556, 0.6097, -0.001071, 0.634, 0.7488, 0.5012, 0.7724, 0.4871, 0.7727, 0.5126, 0.9511, 0.3922, 0.9974, 0.368, 0.9975, 0.6345, 0.9512, 0.6091, 0.2035, 0.478, 0.2276, 0.4904, 0.2281, 0.5129, 0.204, 0.5264, 0.912, 0.4121, 0.9511, 0.3922, 0.9512, 0.6091, 0.9124, 0.5872, 0.191, 0.4716, 0.2035, 0.478, 0.204, 0.5264, 0.1916, 0.5333, 0.1755, 0.4637, 0.191, 0.4716, 0.1916, 0.5333, 0.1762, 0.5419, 0.1944, 0.3952, 0.2059, 0.4176, 0.191, 0.4716, 0.1755, 0.4637, 0.2279, 0.3548, 0.2323, 0.3856, 0.2059, 0.4176, 0.1944, 0.3952, 0.2671, 0.3534, 0.2631, 0.3844, 0.2323, 0.3856, 0.2279, 0.3548, 0.3013, 0.3912, 0.2901, 0.4141, 0.2631, 0.3844, 0.2671, 0.3534, 0.3215, 0.4583, 0.3061, 0.4669, 0.2901, 0.4141, 0.3013, 0.3912, 0.3222, 0.5365, 0.3067, 0.5286, 0.3061, 0.4669, 0.3215, 0.4583, 0.3033, 0.605, 0.2918, 0.5826, 0.3067, 0.5286, 0.3222, 0.5365, 0.2698, 0.6454, 0.2654, 0.6145, 0.2918, 0.5826, 0.3033, 0.605, 0.2306, 0.6468, 0.2346, 0.6158, 0.2654, 0.6145, 0.2698, 0.6454, 0.1964, 0.6089, 0.2076, 0.5861, 0.2346, 0.6158, 0.2306, 0.6468, 0.1762, 0.5419, 0.1916, 0.5333, 0.2076, 0.5861, 0.1964, 0.6089, 0.2489, 0.5001, 0.244, 0.5425, 0.234, 0.532, 0.2281, 0.5129])
me_data_widowmaker_eyes_iris_002.materials.append(mat_iris_001)
me_data_widowmaker_eyes_iris_002.materials.append(mat_eye_001)
me_data_widowmaker_eyes_iris_002.use_remesh_preserve_volume = False
me_data_widowmaker_eyes_iris_002.use_remesh_preserve_attributes = False
me_data_widowmaker_eyes_iris_002.use_mirror_vertex_groups = False
me_data_widowmaker_eyes_iris_002.update()

# ---- objects
ob_eye_green = bpy.data.objects.new('Eye.green', me_data_widowmaker_eyes_iris_002)
ob_eye___green = bpy.data.objects.new('Eye - green', None)

# ---- transforms, parenting, visibility, modifiers, constraints
ob_eye_green.parent = ob_eye___green
ob_eye_green.location = (0.0, 0.0, 0.0)
ob_eye_green.lineart.crease_threshold = 0.0
_m = ob_eye_green.modifiers.new('Subsurf', 'SUBSURF')
_m.uv_smooth = 'PRESERVE_CORNERS'
_m.quality = 2
_m.levels = 2
_m.show_only_control_edges = False
ob_eye___green.location = (0.0, 0.0, 0.0)
ob_eye___green.empty_display_size = 0.09
ob_eye___green.lineart.crease_threshold = 0.0

# ---- collection membership
scene.collection.objects.link(ob_eye_green)
scene.collection.objects.link(ob_eye___green)
col_eye___green.objects.link(ob_eye_green)
col_eye___green.objects.link(ob_eye___green)

# ---- scene / render settings (as saved in the file)
scene.frame_start = 1; scene.frame_end = 250; scene.frame_set(1)
scene.render.engine = 'BLENDER_EEVEE_NEXT'
scene.render.image_settings.exr_codec = 'NONE'
scene.render.simplify_subdivision_render = 0
scene.render.simplify_child_particles_render = 0.0
scene.cycles.use_denoising = False
scene.cycles.samples = 128
scene.cycles.sampling_pattern = 'TABULATED_SOBOL'
scene.cycles.use_adaptive_sampling = False
scene.cycles.use_light_tree = False
scene.view_settings.view_transform = 'Filmic'
bpy.context.view_layer.update()

# ---- added for rendering (the .blend has no active camera and no usable light): camera, sun + grey world if the file has none
cam_auto = bpy.data.cameras.new('AutoCamera')
cam_auto.lens = 50.0
cam_auto.sensor_width = 36.0
cam_auto.clip_end = 1000.0
ob_auto_camera = bpy.data.objects.new('AutoCamera', cam_auto)
scene.collection.objects.link(ob_auto_camera)
ob_auto_camera.location = (0.185045, -0.222183, 0.148036)
ob_auto_camera.rotation_euler = (1.09748, -7.21219e-08, 0.694738)
scene.camera = ob_auto_camera
light_auto_sun = bpy.data.lights.new('AutoSun', 'SUN')
light_auto_sun.energy = 3.0
light_auto_sun.angle = 0.0523599
ob_auto_sun = bpy.data.objects.new('AutoSun', light_auto_sun)
scene.collection.objects.link(ob_auto_sun)
ob_auto_sun.rotation_euler = (0.872665, 0.174533, 0.523599)
if scene.world is None:
    world_auto = bpy.data.worlds.new('AutoWorld')
    world_auto.color = (0.3, 0.3, 0.3)
    scene.world = world_auto
bpy.context.view_layer.update()
